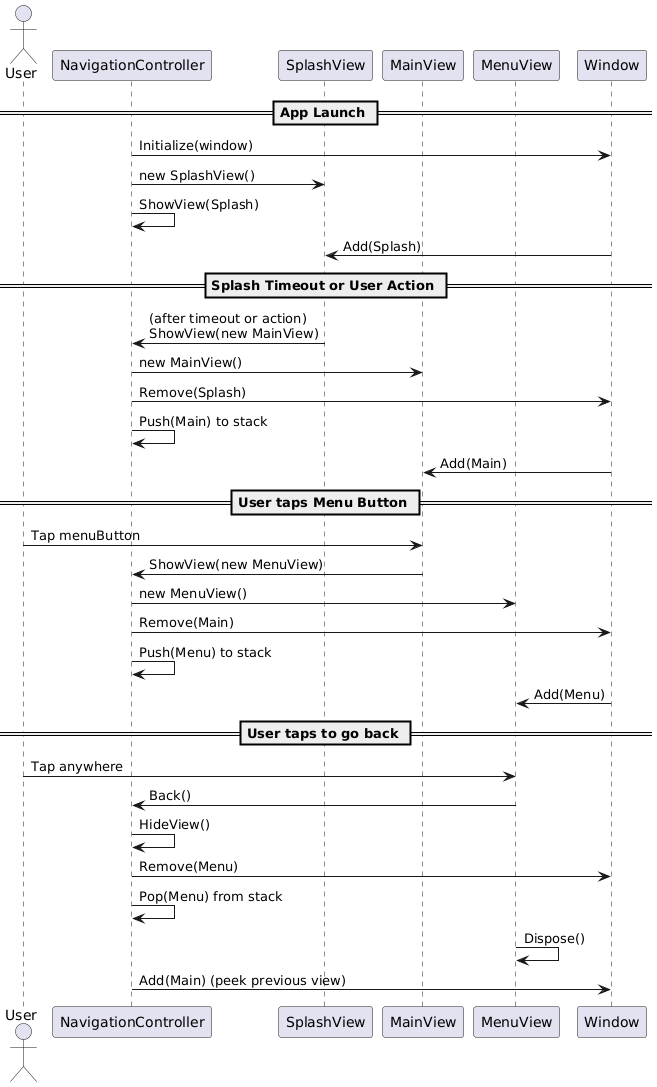

The diagram above was rendered by PlantUML. Its source (embedded in the PNG):
@startuml
actor User

participant "NavigationController" as NC
participant "SplashView" as Splash
participant "MainView" as Main
participant "MenuView" as Menu
participant "Window" as Win

== App Launch ==

NC -> Win : Initialize(window)
NC -> Splash : new SplashView()
NC -> NC : ShowView(Splash)
Win -> Splash : Add(Splash)

== Splash Timeout or User Action ==

Splash -> NC : (after timeout or action)\nShowView(new MainView)
NC -> Main : new MainView()
NC -> Win : Remove(Splash)
NC -> NC : Push(Main) to stack
Win -> Main : Add(Main)

== User taps Menu Button ==

User -> Main : Tap menuButton
Main -> NC : ShowView(new MenuView)
NC -> Menu : new MenuView()
NC -> Win : Remove(Main)
NC -> NC : Push(Menu) to stack
Win -> Menu : Add(Menu)

== User taps to go back ==

User -> Menu : Tap anywhere
Menu -> NC : Back()
NC -> NC : HideView()
NC -> Win : Remove(Menu)
NC -> NC : Pop(Menu) from stack
Menu -> Menu : Dispose()
NC -> Win : Add(Main) (peek previous view)
@enduml